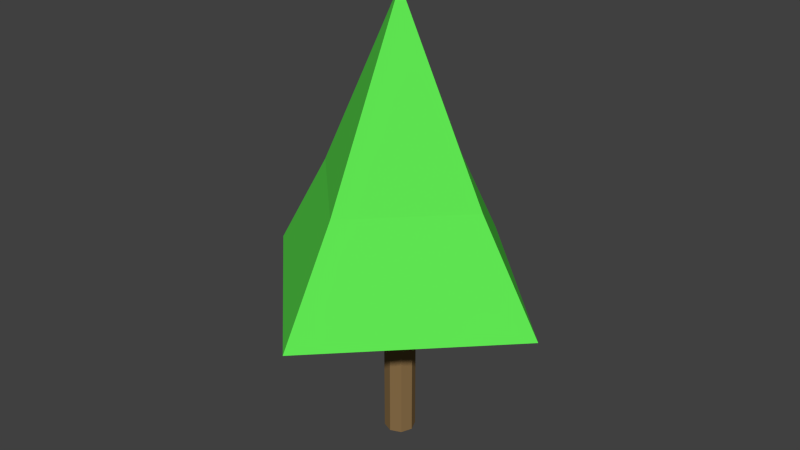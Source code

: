# Source: tree_2.blend  (saved by Blender 2.79.0; exported with 4.5.12 LTS)
import bpy
from mathutils import Matrix  # noqa: F401  (used for matrix-valued properties, if any)

bpy.ops.wm.read_factory_settings(use_empty=True)
scene = bpy.context.scene
scene.name = 'Scene'

# ---- collections
col_collection_1 = bpy.data.collections.new('Collection 1'); scene.collection.children.link(col_collection_1)

# ---- materials (node trees are filled in below, after node groups)
mat_brown_000___d2691e = bpy.data.materials.new('brown.000 [#D2691E]')
mat_brown_000___d2691e.alpha_threshold = 0.0
mat_brown_000___d2691e.use_transparent_shadow = False
mat_brown_000___d2691e.diffuse_color = (0.2529, 0.1569, 0.06666, 1.0)
mat_brown_000___d2691e.roughness = 0.5
mat_brown_000___d2691e.specular_intensity = 0.0
mat_green_000___33ee33 = bpy.data.materials.new('green.000 [#33ee33]')
mat_green_000___33ee33.alpha_threshold = 0.0
mat_green_000___33ee33.use_transparent_shadow = False
mat_green_000___33ee33.diffuse_color = (0.1169, 0.8, 0.08475, 1.0)
mat_green_000___33ee33.roughness = 0.5

# ---- material node trees

# ---- world
world_world = bpy.data.worlds.new('World'); scene.world = world_world
world_world.color = (0.05088, 0.05088, 0.05088)
world_world.use_sun_shadow = False
world_world.sun_shadow_jitter_overblur = 0.0
world_world.cycles.sampling_method = 'NONE'
world_world.cycles.sample_map_resolution = 256

# ---- meshes
me_plane_005 = bpy.data.meshes.new('Plane.005')
me_plane_005.from_pydata([(9.537e-07, 0.1992, 0.0), (9.537e-07, 0.1992, 3.463), (0.1414, 0.1407, 0.0), (0.1414, 0.1407, 3.463), (0.2, -0.0007702, 0.0), (0.2, -0.0007702, 3.463), (0.1414, -0.1422, 0.0), (0.1414, -0.1422, 3.463), (9.537e-07, -0.2008, 0.0), (9.537e-07, -0.2008, 3.463), (-0.1414, -0.1422, 0.0), (-0.1414, -0.1422, 3.463), (-0.2, -0.0007702, 0.0), (-0.2, -0.0007702, 3.463), (-0.1414, 0.1407, 0.0), (-0.1414, 0.1407, 3.463), (-1.205, 0.0004744, 3.463), (-2.031, 0.0004743, 2.099), (4.768e-07, 1.205, 3.463), (2.822e-07, 2.031, 2.099), (1.205, 0.0004744, 3.463), (2.031, 0.0004743, 2.099), (4.768e-07, -1.204, 3.463), (2.822e-07, -2.03, 2.099), (4.768e-07, 0.0004744, 2.099), (4.768e-07, 0.0004744, 5.861)], [(5, 20)], [(0, 1, 3, 2), (2, 3, 5, 4), (4, 5, 7, 6), (6, 7, 9, 8), (8, 9, 11, 10), (10, 11, 13, 12), (14, 15, 1, 0), (12, 13, 15, 14), (17, 16, 18, 19), (19, 18, 20, 21), (21, 20, 22, 23), (19, 21, 24), (23, 17, 24), (23, 22, 16, 17), (17, 19, 24), (21, 23, 24), (18, 16, 25), (20, 18, 25), (22, 20, 25), (16, 22, 25)])
me_plane_005.polygons.foreach_set('material_index', [0, 0, 0, 0, 0, 0, 0, 0, 1, 1, 1, 1, 1, 1, 1, 1, 1, 1, 1, 1])
_uv = me_plane_005.uv_layers.new(name='UVMap')
_uv.uv.foreach_set('vector', [0.0, 0.0, 0.0, 0.0, 0.0, 0.0, 0.0, 0.0, 0.0, 0.0, 0.0, 0.0, 0.0, 0.0, 0.0, 0.0, 0.0, 0.0, 0.0, 0.0, 0.0, 0.0, 0.0, 0.0, 0.0, 0.0, 0.0, 0.0, 0.0, 0.0, 0.0, 0.0, 0.0, 0.0, 0.0, 0.0, 0.0, 0.0, 0.0, 0.0, 0.0, 0.0, 0.0, 0.0, 0.0, 0.0, 0.0, 0.0, 0.0, 0.0, 0.0, 0.0, 0.0, 0.0, 0.0, 0.0, 0.0, 0.0, 0.0, 0.0, 0.0, 0.0, 0.0, 0.0, 0.0, 0.0, 0.0, 0.0, 0.0, 0.0, 0.0, 0.0, 0.0, 0.0, 0.0, 0.0, 0.0, 0.0, 0.0, 0.0, 0.0, 0.0, 0.0, 0.0, 0.0, 0.0, 0.0, 0.0, 0.0, 0.0, 0.0, 0.0, 0.0, 0.0, 0.0, 0.0, 0.0, 0.0, 0.0, 0.0, 0.0, 0.0, 0.0, 0.0, 0.0, 0.0, 0.0, 0.0, 0.0, 0.0, 0.0, 0.0, 0.0, 0.0, 0.0, 0.0, 0.0, 0.0, 0.0, 0.0, 0.0, 0.0, 0.0, 0.0, 0.0, 0.0, 0.0, 0.0, 0.0, 0.0, 0.0, 0.0, 0.0, 0.0, 0.0, 0.0, 0.0, 0.0, 0.0, 0.0, 0.0, 0.0, 0.0, 0.0])
me_plane_005.materials.append(mat_brown_000___d2691e)
me_plane_005.materials.append(mat_green_000___33ee33)
me_plane_005.use_remesh_preserve_volume = False
me_plane_005.use_remesh_preserve_attributes = False
me_plane_005.use_mirror_vertex_groups = False
me_plane_005.update()

# ---- objects
ob_tree_005 = bpy.data.objects.new('tree.005', me_plane_005)

# ---- transforms, parenting, visibility, modifiers, constraints
ob_tree_005.location = (0.0, 0.0, 0.0)
ob_tree_005.show_texture_space = True
ob_tree_005.lineart.crease_threshold = 0.0

# ---- collection membership
col_collection_1.objects.link(ob_tree_005)

# ---- scene / render settings (as saved in the file)
scene.frame_start = 1; scene.frame_end = 250; scene.frame_set(1)
scene.render.engine = 'BLENDER_EEVEE_NEXT'
scene.render.resolution_percentage = 50
scene.render.dither_intensity = 0.0
scene.cycles.use_denoising = False
scene.cycles.samples = 10
scene.cycles.sampling_pattern = 'TABULATED_SOBOL'
scene.cycles.light_sampling_threshold = 0.0
scene.cycles.use_adaptive_sampling = False
scene.cycles.use_light_tree = False
scene.cycles.blur_glossy = 0.0
scene.cycles.pixel_filter_type = 'GAUSSIAN'
scene.cycles.sample_clamp_indirect = 0.0
scene.view_settings.view_transform = 'Standard'
bpy.context.view_layer.update()

# ---- added for rendering (the .blend has no active camera and no usable light): camera, sun
cam_auto = bpy.data.cameras.new('AutoCamera')
cam_auto.lens = 50.0
cam_auto.sensor_width = 36.0
cam_auto.clip_end = 1000.0
ob_auto_camera = bpy.data.objects.new('AutoCamera', cam_auto)
scene.collection.objects.link(ob_auto_camera)
ob_auto_camera.location = (7.59212, -9.11006, 9.00411)
ob_auto_camera.rotation_euler = (1.09748, -7.21219e-08, 0.694738)
scene.camera = ob_auto_camera
light_auto_sun = bpy.data.lights.new('AutoSun', 'SUN')
light_auto_sun.energy = 3.0
light_auto_sun.angle = 0.0523599
ob_auto_sun = bpy.data.objects.new('AutoSun', light_auto_sun)
scene.collection.objects.link(ob_auto_sun)
ob_auto_sun.rotation_euler = (0.872665, 0.174533, 0.523599)
bpy.context.view_layer.update()
